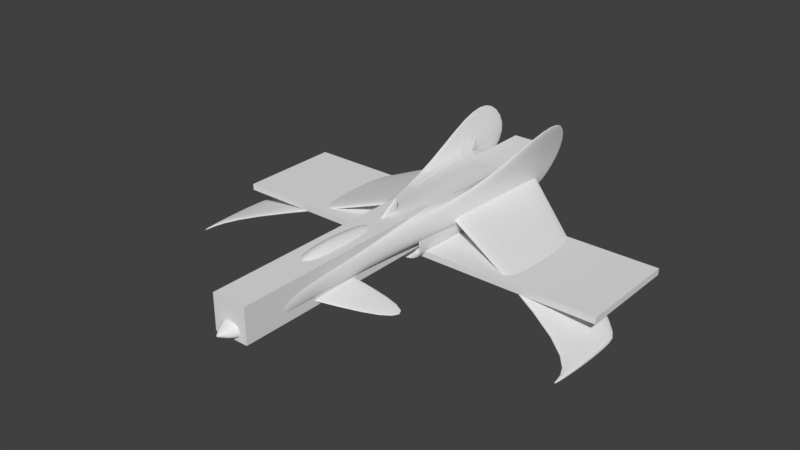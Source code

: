 # Source: starfighter.blend  (saved by Blender 2.79.0; exported with 4.5.12 LTS)
import bpy
from mathutils import Matrix  # noqa: F401  (used for matrix-valued properties, if any)

bpy.ops.wm.read_factory_settings(use_empty=True)
scene = bpy.context.scene
scene.name = 'Scene'

# ---- collections
col_collection_1 = bpy.data.collections.new('Collection 1'); scene.collection.children.link(col_collection_1)

# ---- materials (node trees are filled in below, after node groups)
mat_material = bpy.data.materials.new('Material')
mat_material.alpha_threshold = 0.0
mat_material.use_transparent_shadow = False
mat_material.roughness = 0.5
mat_material.line_color = (0.0, 0.0, 0.0, 1.0)

# ---- material node trees

# ---- world
world_world = bpy.data.worlds.new('World'); scene.world = world_world
world_world.color = (0.05088, 0.05088, 0.05088)
world_world.use_sun_shadow = False
world_world.sun_shadow_jitter_overblur = 0.0
world_world.cycles.sampling_method = 'MANUAL'

# ---- meshes
me_bb_wing = bpy.data.meshes.new('BB_WING')
me_bb_wing.from_pydata([(-1.0, -0.8227, -1.0), (-1.0, -0.8227, 1.0), (-1.0, 0.4109, -1.0), (-1.0, 0.4109, 1.0), (1.0, -0.8227, -1.0), (1.0, -0.8227, 1.0), (1.0, 0.4109, -1.0), (1.0, 0.4109, 1.0)], [], [(0, 1, 3, 2), (2, 3, 7, 6), (6, 7, 5, 4), (4, 5, 1, 0), (2, 6, 4, 0), (7, 3, 1, 5)])
me_bb_wing.use_remesh_preserve_volume = False
me_bb_wing.use_remesh_preserve_attributes = False
me_bb_wing.use_mirror_vertex_groups = False
me_bb_wing.update()
me_bb_body = bpy.data.meshes.new('BB_BODY')
me_bb_body.from_pydata([(-1.0, -1.0, -1.0), (-1.0, -1.0, 1.0), (-1.0, 1.0, -1.0), (-1.0, 1.0, 1.0), (1.0, -1.0, -1.0), (1.0, -1.0, 1.0), (1.0, 1.0, -1.0), (1.0, 1.0, 1.0)], [], [(0, 1, 3, 2), (2, 3, 7, 6), (6, 7, 5, 4), (4, 5, 1, 0), (2, 6, 4, 0), (7, 3, 1, 5)])
me_bb_body.use_remesh_preserve_volume = False
me_bb_body.use_remesh_preserve_attributes = False
me_bb_body.use_mirror_vertex_groups = False
me_bb_body.update()
me_airframe = bpy.data.meshes.new('AIRFRAME')
me_airframe.from_pydata([(0.7833, 3.792, -0.09557), (0.3868, -0.4426, -0.06624), (0.0, -2.836, 0.5877), (0.0, -2.836, -0.135), (0.7811, 3.792, 0.6431), (0.2868, -0.4413, 0.6286), (0.2842, -2.836, 0.5443), (0.3154, -2.836, -0.1149), (0.0, 3.772, -0.1284), (0.0, -0.4479, -0.1562), (0.0, 3.792, 0.7123), (0.0, -0.4452, 0.6898), (0.0, -3.371, 0.54), (0.0, -3.361, -0.1568), (0.2726, -3.371, 0.4673), (0.3207, -3.361, -0.1288), (0.0, -3.816, 0.4496), (0.0, -3.816, -0.1931), (0.2373, -3.816, 0.3782), (0.3007, -3.816, -0.145), (0.0, -4.174, 0.3344), (0.0, -4.174, -0.1847), (0.1983, -4.174, 0.2943), (0.2455, -4.174, -0.1399), (0.0, -4.414, 0.2335), (0.0, -4.414, -0.1506), (0.1592, -4.414, 0.2031), (0.1828, -4.414, -0.1193), (0.0, -4.611, 0.1349), (0.0, -4.604, -0.09192), (0.1073, -4.611, 0.1239), (0.1086, -4.604, -0.08409), (0.0, -4.745, 0.06008), (0.0, -4.741, -0.02111), (0.04244, -4.745, 0.05231), (0.0336, -4.741, -0.0144), (0.0, -4.812, 0.01479), (0.06167, 5.373, 0.1761), (0.7007, 5.376, 0.4402), (0.7007, 5.376, 0.1737), (0.07039, 5.372, 0.4447), (0.8587, 3.858, 0.6614), (0.4666, -0.4413, 0.4271), (0.4449, -2.836, 0.3763), (0.4157, -3.368, 0.3234), (0.3694, -3.816, 0.2407), (0.3232, -4.174, 0.1733), (0.255, -4.414, 0.1149), (0.1643, -4.609, 0.06146), (0.05991, -4.744, 0.0326), (0.02339, -4.788, 0.03139), (0.86, 3.795, -0.04943), (0.5402, -0.4413, 0.1275), (0.4496, -2.836, 0.05934), (0.4493, -3.363, 0.03058), (0.4147, -3.816, -0.02024), (0.3562, -4.174, -0.04508), (0.2834, -4.414, -0.04727), (0.1947, -4.606, -0.03093), (0.05596, -4.742, 0.002959), (0.0, -2.924, 0.4983), (0.0, -2.574, 0.68), (0.0, -0.241, 0.6596), (0.0, -1.089, 0.7642), (0.2228, -2.71, 0.443), (0.2228, -2.428, 0.5891), (0.2228, -0.5535, 0.5727), (0.2228, -1.235, 0.6567), (0.0, -2.235, 0.4745), (0.0, -2.215, 0.7643), (0.2228, -2.156, 0.4239), (0.2228, -2.14, 0.6568), (0.0, -1.742, 0.7983), (0.2228, -1.682, 0.4785), (0.0, -1.645, 0.5424), (0.2228, -1.76, 0.6842), (0.1185, -0.354, 0.6303), (0.1185, -1.14, 0.7273), (0.1185, -2.842, 0.4807), (0.1185, -2.517, 0.6493), (0.1185, -2.185, 0.7274), (0.1185, -2.235, 0.4745), (0.1185, -1.645, 0.5424), (0.1185, -1.746, 0.759), (0.622, 2.07, -0.08364), (0.6761, 2.058, 0.615), (0.0, 2.069, 0.7032), (0.0, 2.056, -0.1397), (0.7439, 2.058, 0.5457), (0.8254, 2.07, 0.1165), (0.7786, 5.488, 0.6381), (0.824, 5.484, 0.6367), (0.9728, 4.133, 1.421), (1.037, 4.133, 1.424), (0.9727, 5.111, 1.426), (1.02, 5.111, 1.421), (0.7864, 4.522, -0.05264), (0.8373, 4.521, -0.05102), (0.3767, -0.4413, 0.5279), (0.3645, -2.836, 0.4603), (0.3442, -3.369, 0.3954), (0.3034, -3.816, 0.3095), (0.2607, -4.174, 0.2338), (0.2071, -4.414, 0.159), (0.1358, -4.61, 0.09267), (0.05117, -4.745, 0.04246), (0.0168, -4.777, 0.0001957), (0.03967, -4.765, 0.01718), (0.8243, 4.651, -0.06164), (0.7156, 1.991, 0.6102), (1.018, 4.189, 1.517), (1.009, 5.232, 1.519), (0.8131, 5.673, 0.6536), (0.5691, 0.3547, -0.4091), (0.6035, 0.2999, 0.1232), (0.6689, 3.119, -0.3548), (0.7572, 3.786, -0.0388), (0.06064, 3.119, -0.3907), (0.01766, 3.786, -0.06998), (0.09471, 0.2061, -0.4011), (0.01766, -0.09124, -0.08605), (0.6068, 0.3931, -0.4518), (0.5569, 0.295, 0.06558), (0.06064, 0.2044, -0.4481), (0.07013, -0.04897, -0.1164), (0.4824, 1.27, -0.3428), (0.1446, 1.164, -0.3371), (0.4737, 1.227, -0.00486), (0.1271, 0.9822, -0.1344), (0.6923, 1.581, 0.08793), (0.6923, 1.581, 0.2927), (0.7939, 4.254, 0.08793), (0.7939, 4.254, 0.2927), (4.77, 0.1448, -0.9747), (4.794, 0.1448, -0.8522), (4.77, 1.409, -0.9747), (4.77, 1.409, -0.8453), (0.6851, 1.393, 0.1903), (0.8042, 4.525, 0.1903), (4.838, 1.448, -0.9304), (4.744, -0.03322, -0.9043), (0.05981, 5.372, 0.4558), (0.7116, 5.376, 0.451), (0.7116, 5.376, 0.1627), (0.05038, 5.373, 0.1652), (0.07807, 3.972, 0.4426), (0.7083, 3.976, 0.438), (0.7083, 3.976, 0.1715), (0.06935, 3.973, 0.1739), (0.0, -2.73, 0.008194), (0.0, -2.73, 0.09305), (0.0, -1.623, 0.008194), (0.0, -1.623, 0.09305), (1.638, -1.773, -0.3973), (1.638, -1.773, -0.3589), (1.638, -1.272, -0.3973), (1.638, -1.272, -0.3589), (0.0, -2.994, 0.06078), (0.0, -1.507, 0.06078), (1.762, -1.22, -0.4219), (1.734, -1.844, -0.4149), (0.0, -0.3872, 0.5429), (0.0, 0.2751, 0.9708), (0.0, 0.2702, 0.5429), (0.0, 0.4073, 0.9708), (0.05505, -0.2784, 0.5859), (0.02392, 0.2689, 0.9395), (0.05505, 0.2648, 0.5859), (0.02392, 0.3781, 0.9395), (4.942, 1.132, -0.973), (4.899, 1.093, -1.007), (4.899, 0.1463, -1.008), (4.903, 1.093, -0.8836), (4.904, 0.1463, -0.8832), (4.942, -0.03175, -0.9725), (4.814, -0.9787, -0.9242), (4.823, -0.8891, -0.9481), (4.835, -0.8891, -0.9085), (4.875, -0.978, -0.9407), (4.852, -0.8883, -0.9561), (4.863, -0.8883, -0.9155)], [], [(99, 6, 14, 100), (3, 7, 15, 13), (109, 85, 5, 98), (13, 15, 19, 17), (9, 1, 7, 3), (5, 11, 2, 6), (0, 4, 90, 96), (98, 5, 6, 99), (85, 86, 11, 5), (84, 1, 9, 87), (6, 2, 12, 14), (18, 16, 20, 22), (100, 14, 18, 101), (14, 12, 16, 18), (22, 20, 24, 26), (17, 19, 23, 21), (101, 18, 22, 102), (26, 24, 28, 30), (21, 23, 27, 25), (102, 22, 26, 103), (29, 31, 35, 33), (25, 27, 31, 29), (103, 26, 30, 104), (33, 35, 106, 36), (104, 30, 34, 105), (30, 28, 32, 34), (10, 4, 142, 141), (107, 105, 34, 50), (34, 32, 36, 50), (0, 8, 144, 143), (58, 48, 49, 59), (57, 47, 48, 58), (56, 46, 47, 57), (55, 45, 46, 56), (54, 44, 45, 55), (52, 42, 43, 53), (0, 96, 108, 97), (89, 88, 42, 52), (53, 43, 44, 54), (7, 53, 54, 15), (84, 89, 52, 1), (1, 52, 53, 7), (15, 54, 55, 19), (19, 55, 56, 23), (23, 56, 57, 27), (27, 57, 58, 31), (31, 58, 59, 35), (144, 8, 10, 141), (106, 107, 50, 36), (51, 0, 97), (83, 72, 69, 80), (76, 77, 67, 66), (70, 71, 65, 64), (78, 79, 61, 60), (81, 70, 64, 78), (80, 69, 61, 79), (82, 73, 70, 81), (73, 75, 71, 70), (66, 67, 75, 73), (76, 66, 73, 82), (77, 63, 72, 83), (67, 77, 83, 75), (62, 76, 82, 74), (74, 82, 81, 68), (71, 80, 79, 65), (68, 81, 78, 60), (64, 65, 79, 78), (62, 63, 77, 76), (75, 83, 80, 71), (0, 51, 89, 84), (51, 41, 88, 89), (0, 84, 87, 8), (4, 10, 86, 85), (88, 41, 93), (4, 92, 94, 90), (112, 90, 94, 111), (4, 85, 92), (109, 88, 93, 110), (93, 41, 91, 95), (108, 112, 91, 97), (110, 93, 95, 111), (39, 147, 146, 38), (41, 51, 97, 91), (92, 110, 111, 94), (96, 90, 112, 108), (85, 109, 110, 92), (91, 112, 111, 95), (35, 59, 107, 106), (59, 49, 105, 107), (48, 104, 105, 49), (47, 103, 104, 48), (46, 102, 103, 47), (45, 101, 102, 46), (44, 100, 101, 45), (42, 98, 99, 43), (88, 109, 98, 42), (43, 99, 100, 44), (117, 118, 116, 115), (115, 116, 114, 121), (117, 115, 121, 123), (120, 118, 117, 123), (119, 113, 125, 126), (122, 113, 121, 114), (113, 119, 123, 121), (133, 140, 137, 129), (119, 124, 120, 123), (125, 127, 128, 126), (138, 132, 136, 139), (113, 122, 127, 125), (124, 119, 126, 128), (136, 134, 173, 172), (140, 134, 130, 137), (131, 135, 133, 129), (136, 132, 130, 134), (139, 136, 172, 169), (131, 138, 139, 135), (38, 40, 141, 142), (37, 39, 143, 144), (145, 146, 147, 148), (40, 38, 146, 145), (37, 40, 145, 148), (40, 37, 144, 141), (39, 37, 148, 147), (142, 4, 0, 143), (142, 143, 39, 38), (158, 157, 150, 152), (158, 152, 156, 159), (159, 156, 154, 160), (160, 154, 150, 157), (151, 155, 153, 149), (156, 152, 150, 154), (153, 160, 157, 149), (155, 159, 160, 153), (151, 158, 159, 155), (151, 149, 157, 158), (170, 169, 174, 171), (163, 164, 168, 167), (167, 168, 166, 165), (165, 166, 162, 161), (169, 172, 173, 174), (168, 164, 162, 166), (135, 139, 169, 170), (171, 174, 178, 179), (174, 173, 180, 178), (133, 135, 170, 171), (177, 175, 178, 180), (175, 176, 179, 178), (134, 140, 175, 177), (173, 134, 177, 180), (140, 133, 176, 175), (133, 171, 179, 176)])
_uv = me_airframe.uv_layers.new(name='UVMap')
_uv.uv.foreach_set('vector', [0.2255, 0.8815, 0.2255, 0.8945, 0.1666, 0.889, 0.1669, 0.878, 0.2194, 0.7726, 0.2216, 0.8085, 0.1629, 0.8131, 0.1588, 0.7764, 0.7767, 0.876, 0.7838, 0.8812, 0.4962, 0.899, 0.4965, 0.8836, 0.1588, 0.7764, 0.1629, 0.8131, 0.1136, 0.8176, 0.1057, 0.7842, 0.4888, 0.7594, 0.4937, 0.8043, 0.2216, 0.8085, 0.2194, 0.7726, 0.4962, 0.899, 0.4941, 0.9324, 0.2237, 0.9265, 0.2255, 0.8945, 0.1764, 0.1555, 0.1782, 0.1014, 0.3004, 0.1061, 0.2301, 0.1542, 0.4965, 0.8836, 0.4962, 0.899, 0.2255, 0.8945, 0.2255, 0.8815, 0.7838, 0.8812, 0.7781, 0.9576, 0.4941, 0.9324, 0.4962, 0.899, 0.7799, 0.7876, 0.4937, 0.8043, 0.4888, 0.7594, 0.7684, 0.7188, 0.2255, 0.8945, 0.2237, 0.9265, 0.163, 0.9202, 0.1666, 0.889, 0.1176, 0.883, 0.1125, 0.9099, 0.07213, 0.8967, 0.07952, 0.8756, 0.1669, 0.878, 0.1666, 0.889, 0.1176, 0.883, 0.1183, 0.8728, 0.1666, 0.889, 0.163, 0.9202, 0.1125, 0.9099, 0.1176, 0.883, 0.07952, 0.8756, 0.07213, 0.8967, 0.04595, 0.8826, 0.05417, 0.8671, 0.1057, 0.7842, 0.1136, 0.8176, 0.0763, 0.8225, 0.06562, 0.7971, 0.1183, 0.8728, 0.1176, 0.883, 0.07952, 0.8756, 0.08079, 0.8668, 0.05417, 0.8671, 0.04595, 0.8826, 0.02649, 0.8677, 0.03371, 0.8589, 0.06562, 0.7971, 0.0763, 0.8225, 0.05171, 0.8279, 0.0407, 0.8111, 0.08079, 0.8668, 0.07952, 0.8756, 0.05417, 0.8671, 0.05581, 0.8608, 0.02394, 0.8267, 0.03249, 0.8344, 0.01694, 0.8436, 0.01394, 0.8412, 0.0407, 0.8111, 0.05171, 0.8279, 0.03249, 0.8344, 0.02394, 0.8267, 0.05581, 0.8608, 0.05417, 0.8671, 0.03371, 0.8589, 0.03514, 0.8549, 0.01394, 0.8412, 0.01694, 0.8436, 0.01303, 0.8461, 0.00917, 0.8486, 0.03514, 0.8549, 0.03371, 0.8589, 0.01796, 0.8517, 0.01855, 0.8505, 0.03371, 0.8589, 0.02649, 0.8677, 0.01473, 0.8553, 0.01796, 0.8517, 0.4994, 0.1594, 0.4999, 0.2478, 0.4551, 0.2171, 0.4553, 0.1888, 0.01586, 0.8479, 0.01855, 0.8505, 0.01796, 0.8517, 0.01308, 0.8496, 0.01796, 0.8517, 0.01473, 0.8553, 0.00917, 0.8486, 0.01308, 0.8496, 0.3527, 0.2475, 0.3521, 0.1591, 0.3976, 0.1889, 0.3974, 0.2181, 0.03796, 0.8422, 0.03656, 0.851, 0.01913, 0.8492, 0.01877, 0.8461, 0.05682, 0.8388, 0.05736, 0.8545, 0.03656, 0.851, 0.03796, 0.8422, 0.08052, 0.8366, 0.08197, 0.8581, 0.05736, 0.8545, 0.05682, 0.8388, 0.1168, 0.8352, 0.1189, 0.8628, 0.08197, 0.8581, 0.08052, 0.8366, 0.1651, 0.8354, 0.1672, 0.867, 0.1189, 0.8628, 0.1168, 0.8352, 0.4961, 0.8325, 0.4967, 0.8681, 0.2254, 0.8687, 0.2234, 0.8334, 0.1769, 0.1729, 0.2328, 0.175, 0.2426, 0.178, 0.2326, 0.1789, 0.7835, 0.8192, 0.7842, 0.868, 0.4967, 0.8681, 0.4961, 0.8325, 0.2234, 0.8334, 0.2254, 0.8687, 0.1672, 0.867, 0.1651, 0.8354, 0.2216, 0.8085, 0.2234, 0.8334, 0.1651, 0.8354, 0.1629, 0.8131, 0.7799, 0.7876, 0.7835, 0.8192, 0.4961, 0.8325, 0.4937, 0.8043, 0.4937, 0.8043, 0.4961, 0.8325, 0.2234, 0.8334, 0.2216, 0.8085, 0.1629, 0.8131, 0.1651, 0.8354, 0.1168, 0.8352, 0.1136, 0.8176, 0.1136, 0.8176, 0.1168, 0.8352, 0.08052, 0.8366, 0.0763, 0.8225, 0.0763, 0.8225, 0.08052, 0.8366, 0.05682, 0.8388, 0.05171, 0.8279, 0.05171, 0.8279, 0.05682, 0.8388, 0.03796, 0.8422, 0.03249, 0.8344, 0.03249, 0.8344, 0.03796, 0.8422, 0.01877, 0.8461, 0.01694, 0.8436, 0.3976, 0.1889, 0.3521, 0.1591, 0.4994, 0.1594, 0.4553, 0.1888, 0.01303, 0.8461, 0.01586, 0.8479, 0.01308, 0.8496, 0.00917, 0.8486, 0.1771, 0.1797, 0.1769, 0.1729, 0.2326, 0.1789, 0.7329, 0.1347, 0.7345, 0.1562, 0.653, 0.1562, 0.6584, 0.135, 0.9717, 0.1064, 0.8361, 0.126, 0.8186, 0.1055, 0.9355, 0.08831, 0.6582, 0.07378, 0.6652, 0.1134, 0.6164, 0.1083, 0.5652, 0.09204, 0.5414, 0.1107, 0.6016, 0.1285, 0.5902, 0.1485, 0.5243, 0.1293, 0.0, 0.0, 0.0, 0.0, 0.0, 0.0, 0.0, 0.0, 0.6584, 0.135, 0.653, 0.1562, 0.5902, 0.1485, 0.6016, 0.1285, 0.0, 0.0, 0.0, 0.0, 0.0, 0.0, 0.0, 0.0, 0.741, 0.07689, 0.7294, 0.1129, 0.6652, 0.1134, 0.6582, 0.07378, 0.9355, 0.08831, 0.8186, 0.1055, 0.7294, 0.1129, 0.741, 0.07689, 0.0, 0.0, 0.0, 0.0, 0.0, 0.0, 0.0, 0.0, 0.8361, 0.126, 0.8467, 0.1465, 0.7345, 0.1562, 0.7329, 0.1347, 0.8186, 0.1055, 0.8361, 0.126, 0.7329, 0.1347, 0.7294, 0.1129, 0.0, 0.0, 0.0, 0.0, 0.0, 0.0, 0.0, 0.0, 0.0, 0.0, 0.0, 0.0, 0.0, 0.0, 0.0, 0.0, 0.6652, 0.1134, 0.6584, 0.135, 0.6016, 0.1285, 0.6164, 0.1083, 0.0, 0.0, 0.0, 0.0, 0.0, 0.0, 0.0, 0.0, 0.5652, 0.09204, 0.6164, 0.1083, 0.6016, 0.1285, 0.5414, 0.1107, 0.9934, 0.1253, 0.8467, 0.1465, 0.8361, 0.126, 0.9717, 0.1064, 0.7294, 0.1129, 0.7329, 0.1347, 0.6584, 0.135, 0.6652, 0.1134, 0.9729, 0.7796, 0.9745, 0.7896, 0.7835, 0.8192, 0.7799, 0.7876, 0.9745, 0.7896, 0.9864, 0.8685, 0.7842, 0.868, 0.7835, 0.8192, 0.9729, 0.7796, 0.7799, 0.7876, 0.7684, 0.7188, 0.9589, 0.6929, 0.9791, 0.8874, 0.9711, 0.9752, 0.7781, 0.9576, 0.7838, 0.8812, 0.04476, 0.2282, 0.1823, 0.2337, 0.2037, 0.2923, 0.1782, 0.1014, 0.2055, 0.04386, 0.2765, 0.04656, 0.3004, 0.1061, 0.3141, 0.1055, 0.3004, 0.1061, 0.2765, 0.04656, 0.2857, 0.03976, 0.1782, 0.1014, 0.05144, 0.1001, 0.2055, 0.04386, 0.0394, 0.2333, 0.04476, 0.2282, 0.2037, 0.2923, 0.2076, 0.2996, 0.2037, 0.2923, 0.1823, 0.2337, 0.3063, 0.2312, 0.2773, 0.2922, 0.2426, 0.178, 0.3208, 0.2324, 0.3063, 0.2312, 0.2326, 0.1789, 0.2076, 0.2996, 0.2037, 0.2923, 0.2773, 0.2922, 0.2866, 0.2996, 0.5007, 0.1287, 0.455, 0.1001, 0.455, 0.05559, 0.5003, 0.02595, 0.1823, 0.2337, 0.1771, 0.1797, 0.2326, 0.1789, 0.3063, 0.2312, 0.2055, 0.04386, 0.2099, 0.03626, 0.2857, 0.03976, 0.2765, 0.04656, 0.2301, 0.1542, 0.3004, 0.1061, 0.3141, 0.1055, 0.2398, 0.1555, 0.05144, 0.1001, 0.04614, 0.09806, 0.2099, 0.03626, 0.2055, 0.04386, 0.3063, 0.2312, 0.3208, 0.2324, 0.2866, 0.2996, 0.2773, 0.2922, 0.01694, 0.8436, 0.01877, 0.8461, 0.01586, 0.8479, 0.01303, 0.8461, 0.01877, 0.8461, 0.01913, 0.8492, 0.01855, 0.8505, 0.01586, 0.8479, 0.03656, 0.851, 0.03514, 0.8549, 0.01855, 0.8505, 0.01913, 0.8492, 0.05736, 0.8545, 0.05581, 0.8608, 0.03514, 0.8549, 0.03656, 0.851, 0.08197, 0.8581, 0.08079, 0.8668, 0.05581, 0.8608, 0.05736, 0.8545, 0.1189, 0.8628, 0.1183, 0.8728, 0.08079, 0.8668, 0.08197, 0.8581, 0.1672, 0.867, 0.1669, 0.878, 0.1183, 0.8728, 0.1189, 0.8628, 0.4967, 0.8681, 0.4965, 0.8836, 0.2255, 0.8815, 0.2254, 0.8687, 0.7842, 0.868, 0.7767, 0.876, 0.4965, 0.8836, 0.4967, 0.8681, 0.2254, 0.8687, 0.2255, 0.8815, 0.1669, 0.878, 0.1672, 0.867, 0.2794, 0.5445, 0.2493, 0.4991, 0.3112, 0.4795, 0.3107, 0.5319, 0.3107, 0.5319, 0.3112, 0.4795, 0.3981, 0.6863, 0.3584, 0.6935, 0.2794, 0.5445, 0.3107, 0.5319, 0.3584, 0.6935, 0.3251, 0.7164, 0.3055, 0.7417, 0.2493, 0.4991, 0.2794, 0.5445, 0.3251, 0.7164, 0.8524, 0.2588, 0.9645, 0.3404, 0.858, 0.4301, 0.8446, 0.4199, 0.9583, 0.4443, 0.9645, 0.3404, 0.9766, 0.3338, 0.9678, 0.4568, 0.9645, 0.3404, 0.8524, 0.2588, 0.8564, 0.2501, 0.9766, 0.3338, 0.6072, 0.6956, 0.6238, 0.692, 0.5147, 0.3193, 0.4965, 0.322, 0.8524, 0.2588, 0.7827, 0.2416, 0.7753, 0.2308, 0.8564, 0.2501, 0.858, 0.4301, 0.847, 0.4714, 0.8151, 0.4153, 0.8446, 0.4199, 0.9272, 0.6809, 0.9018, 0.6843, 0.6636, 0.31, 0.6688, 0.3011, 0.9645, 0.3404, 0.9583, 0.4443, 0.847, 0.4714, 0.858, 0.4301, 0.7827, 0.2416, 0.8524, 0.2588, 0.8446, 0.4199, 0.8151, 0.4153, 0.6636, 0.31, 0.5522, 0.2978, 0.5536, 0.2875, 0.6369, 0.2956, 0.5353, 0.3008, 0.5522, 0.2978, 0.6616, 0.6835, 0.643, 0.6815, 0.2574, 0.3253, 0.498, 0.6863, 0.6072, 0.6956, 0.4965, 0.322, 0.6636, 0.31, 0.9018, 0.6843, 0.6616, 0.6835, 0.5522, 0.2978, 0.6688, 0.3011, 0.6636, 0.31, 0.6369, 0.2956, 0.6417, 0.2874, 0.2574, 0.3253, 0.2323, 0.3246, 0.493, 0.6925, 0.498, 0.6863, 0.4096, 0.3, 0.3711, 0.2999, 0.3552, 0.3075, 0.4255, 0.308, 0.371, 0.2764, 0.4096, 0.2762, 0.4256, 0.269, 0.355, 0.2684, 0.3963, 0.05559, 0.455, 0.05559, 0.455, 0.1001, 0.3968, 0.1001, 0.3521, 0.02595, 0.5003, 0.02595, 0.455, 0.05559, 0.3963, 0.05559, 0.3525, 0.1291, 0.3521, 0.02595, 0.3963, 0.05559, 0.3968, 0.1001, 0.3711, 0.2999, 0.371, 0.2764, 0.355, 0.2684, 0.3552, 0.3075, 0.5007, 0.1287, 0.3525, 0.1291, 0.3968, 0.1001, 0.455, 0.1001, 0.4551, 0.2171, 0.4999, 0.2478, 0.3527, 0.2475, 0.3974, 0.2181, 0.4255, 0.308, 0.4256, 0.269, 0.4096, 0.2762, 0.4096, 0.3, 0.0, 0.0, 0.0, 0.0, 0.0, 0.0, 0.0, 0.0, 0.1897, 0.7531, 0.1762, 0.7541, 0.2129, 0.5663, 0.2197, 0.5511, 0.2197, 0.5511, 0.2129, 0.5663, 0.1581, 0.565, 0.1501, 0.5526, 0.1501, 0.5526, 0.1581, 0.565, 0.05095, 0.754, 0.02137, 0.7528, 0.1747, 0.3449, 0.213, 0.5294, 0.1582, 0.5295, 0.05345, 0.3449, 0.2129, 0.5663, 0.1762, 0.7541, 0.05095, 0.754, 0.1581, 0.565, 0.1582, 0.5295, 0.1504, 0.5402, 0.02408, 0.3438, 0.05345, 0.3449, 0.213, 0.5294, 0.2187, 0.5432, 0.1504, 0.5402, 0.1582, 0.5295, 0.1747, 0.3449, 0.1886, 0.3432, 0.2187, 0.5432, 0.213, 0.5294, 0.0, 0.0, 0.0, 0.0, 0.0, 0.0, 0.0, 0.0, 0.5243, 0.7, 0.5203, 0.7044, 0.6206, 0.7135, 0.6057, 0.7073, 0.6896, 0.1834, 0.7002, 0.2814, 0.6928, 0.273, 0.6773, 0.1938, 0.6773, 0.1938, 0.6928, 0.273, 0.6696, 0.2719, 0.5518, 0.1865, 0.5518, 0.1865, 0.6696, 0.2719, 0.67, 0.2811, 0.523, 0.1834, 0.6417, 0.2874, 0.6369, 0.2956, 0.5536, 0.2875, 0.5387, 0.2774, 0.6928, 0.273, 0.7002, 0.2814, 0.67, 0.2811, 0.6696, 0.2719, 0.498, 0.6863, 0.493, 0.6925, 0.5203, 0.7044, 0.5243, 0.7, 0.6057, 0.7073, 0.6206, 0.7135, 0.7019, 0.7173, 0.6941, 0.7142, 0.5387, 0.2774, 0.5536, 0.2875, 0.4641, 0.2778, 0.4562, 0.2746, 0.6072, 0.6956, 0.498, 0.6863, 0.5243, 0.7, 0.6057, 0.7073, 0.4636, 0.2802, 0.4552, 0.2808, 0.4562, 0.2746, 0.4641, 0.2778, 0.7028, 0.7111, 0.6945, 0.7117, 0.6941, 0.7142, 0.7019, 0.7173, 0.5522, 0.2978, 0.5353, 0.3008, 0.4552, 0.2808, 0.4636, 0.2802, 0.5536, 0.2875, 0.5522, 0.2978, 0.4636, 0.2802, 0.4641, 0.2778, 0.6238, 0.692, 0.6072, 0.6956, 0.6945, 0.7117, 0.7028, 0.7111, 0.6072, 0.6956, 0.6057, 0.7073, 0.6941, 0.7142, 0.6945, 0.7117])
me_airframe.materials.append(mat_material)
me_airframe.use_remesh_preserve_volume = False
me_airframe.use_remesh_preserve_attributes = False
me_airframe.use_mirror_vertex_groups = False
me_airframe.update()

# ---- objects
ob_bb_wing = bpy.data.objects.new('BB_WING', me_bb_wing)
ob_bb_body = bpy.data.objects.new('BB_BODY', me_bb_body)
ob_plane = bpy.data.objects.new('Plane', me_airframe)

# ---- transforms, parenting, visibility, modifiers, constraints
ob_bb_wing.location = (0.0, 1.851, -0.3398)
ob_bb_wing.scale = (4.761, 2.049, -0.07586)
ob_bb_wing.lineart.crease_threshold = 0.0
ob_bb_body.location = (0.0, 0.0, 0.2362)
ob_bb_body.scale = (0.4151, 4.901, 0.4151)
ob_bb_body.lineart.crease_threshold = 0.0
ob_plane.location = (0.0, -0.4454, 0.0)
ob_plane.lock_rotations_4d = False
ob_plane.empty_display_type = 'ARROWS'
ob_plane.lineart.crease_threshold = 0.0
_m = ob_plane.modifiers.new('Mirror', 'MIRROR')
_m.use_clip = True
_m = ob_plane.modifiers.new('Subsurf', 'SUBSURF')
_m.uv_smooth = 'PRESERVE_CORNERS'
_m.quality = 2
_m.levels = 0
_m.show_only_control_edges = False

# ---- collection membership
col_collection_1.objects.link(ob_bb_wing)
col_collection_1.objects.link(ob_bb_body)
col_collection_1.objects.link(ob_plane)

# ---- scene / render settings (as saved in the file)
scene.frame_start = 1; scene.frame_end = 250; scene.frame_set(1)
scene.render.engine = 'BLENDER_EEVEE_NEXT'
scene.render.resolution_percentage = 50
scene.render.dither_intensity = 0.0
scene.cycles.use_denoising = False
scene.cycles.samples = 128
scene.cycles.sampling_pattern = 'TABULATED_SOBOL'
scene.cycles.use_adaptive_sampling = False
scene.cycles.use_light_tree = False
scene.cycles.blur_glossy = 0.0
scene.cycles.sample_clamp_indirect = 0.0
scene.view_settings.view_transform = 'Standard'
bpy.context.view_layer.update()

# ---- added for rendering (the .blend has no active camera and no usable light): camera, sun
cam_auto = bpy.data.cameras.new('AutoCamera')
cam_auto.lens = 50.0
cam_auto.sensor_width = 36.0
cam_auto.clip_end = 1000.0
ob_auto_camera = bpy.data.objects.new('AutoCamera', cam_auto)
scene.collection.objects.link(ob_auto_camera)
ob_auto_camera.location = (13.5356, -16.2578, 11.0839)
ob_auto_camera.rotation_euler = (1.09748, -7.21219e-08, 0.694738)
scene.camera = ob_auto_camera
light_auto_sun = bpy.data.lights.new('AutoSun', 'SUN')
light_auto_sun.energy = 3.0
light_auto_sun.angle = 0.0523599
ob_auto_sun = bpy.data.objects.new('AutoSun', light_auto_sun)
scene.collection.objects.link(ob_auto_sun)
ob_auto_sun.rotation_euler = (0.872665, 0.174533, 0.523599)
bpy.context.view_layer.update()
